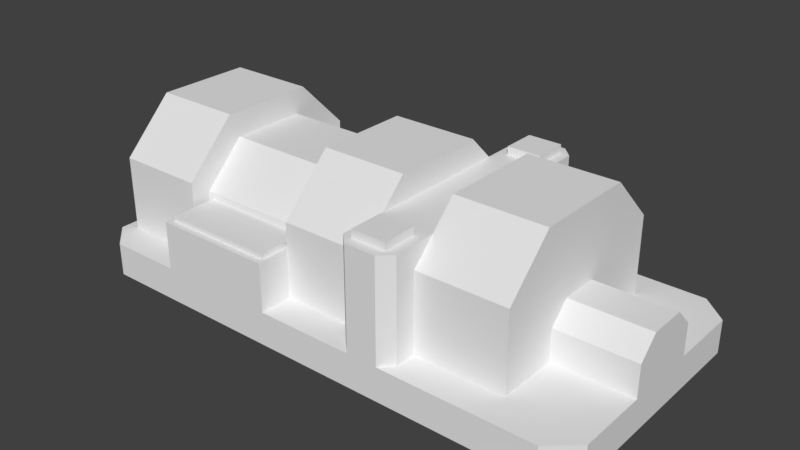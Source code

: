 # Source: generatordts_nolegacy.blend  (saved by Blender 2.77.0; exported with 4.5.12 LTS)
import bpy
from mathutils import Matrix  # noqa: F401  (used for matrix-valued properties, if any)

bpy.ops.wm.read_factory_settings(use_empty=True)
scene = bpy.context.scene
scene.name = 'Scene'

# ---- collections
col_collection_1 = bpy.data.collections.new('Collection 1'); scene.collection.children.link(col_collection_1)

# ---- world
world_world = bpy.data.worlds.new('World'); scene.world = world_world
world_world.color = (0.05088, 0.05088, 0.05088)
world_world.use_sun_shadow = False
world_world.sun_shadow_jitter_overblur = 0.0
world_world.cycles.sampling_method = 'MANUAL'
world_world.light_settings.ao_factor = 0.4

# ---- meshes
me_cube_033 = bpy.data.meshes.new('Cube.033')
me_cube_033.from_pydata([(11.24, -2.282, -0.8857), (11.24, -1.14, 0.2558), (11.24, 1.14, 0.2558), (11.24, 2.282, -0.8857), (16.0, -1.14, 0.2558), (16.0, -2.282, -0.8857), (16.0, 2.282, -0.8857), (16.0, 1.14, 0.2558)], [], [(1, 0, 5), (7, 6, 3), (7, 2, 1), (0, 1, 2), (6, 7, 4), (6, 4, 5), (0, 2, 3), (7, 1, 4), (7, 3, 2), (1, 5, 4), (6, 0, 3), (6, 5, 0)])
me_cube_033.use_remesh_preserve_volume = False
me_cube_033.use_remesh_preserve_attributes = False
me_cube_033.use_mirror_vertex_groups = False
me_cube_033.update()
me_cube_032 = bpy.data.meshes.new('Cube.032')
me_cube_032.from_pydata([(-9.867, -4.8, 0.7741), (-9.867, -2.294, 3.28), (-9.867, 2.294, 3.28), (-9.867, 4.8, 0.7741), (-2.6, -2.294, 3.28), (-2.6, -4.8, 0.7741), (-2.6, 4.8, 0.7741), (-2.6, 2.294, 3.28)], [], [(7, 6, 3), (6, 4, 5), (1, 0, 5), (0, 2, 3), (6, 7, 4), (0, 1, 2), (7, 2, 1), (7, 1, 4), (7, 3, 2), (1, 5, 4), (6, 0, 3), (6, 5, 0)])
me_cube_032.use_remesh_preserve_volume = False
me_cube_032.use_remesh_preserve_attributes = False
me_cube_032.use_mirror_vertex_groups = False
me_cube_032.update()
me_cube_031 = bpy.data.meshes.new('Cube.031')
me_cube_031.from_pydata([(-15.27, -6.0, 1.696), (-15.27, -2.896, 4.8), (-15.27, 2.896, 4.8), (-15.27, 6.0, 1.696), (-9.867, -2.896, 4.8), (-9.867, -6.0, 1.696), (-9.867, 6.0, 1.696), (-9.867, 2.896, 4.8)], [], [(1, 0, 5), (2, 7, 6), (6, 4, 5), (0, 2, 3), (6, 7, 4), (0, 1, 2), (7, 2, 1), (7, 1, 4), (2, 6, 3), (1, 5, 4), (6, 0, 3), (6, 5, 0)])
me_cube_031.use_remesh_preserve_volume = False
me_cube_031.use_remesh_preserve_attributes = False
me_cube_031.use_mirror_vertex_groups = False
me_cube_031.update()
me_cube_030 = bpy.data.meshes.new('Cube.030')
me_cube_030.from_pydata([(-2.6, -6.0, 1.673), (-2.6, -2.873, 4.8), (-2.6, 2.873, 4.8), (-2.6, 6.0, 1.673), (2.6, -2.873, 4.8), (2.6, -6.0, 1.673), (2.6, 6.0, 1.673), (2.6, 2.873, 4.8)], [], [(6, 7, 4), (7, 6, 3), (7, 2, 1), (6, 4, 5), (1, 0, 5), (0, 2, 3), (0, 1, 2), (7, 1, 4), (7, 3, 2), (1, 5, 4), (5, 3, 6), (5, 0, 3)])
me_cube_030.use_remesh_preserve_volume = False
me_cube_030.use_remesh_preserve_attributes = False
me_cube_030.use_mirror_vertex_groups = False
me_cube_030.update()
me_cube_029 = bpy.data.meshes.new('Cube.029')
me_cube_029.from_pydata([(5.867, -6.0, 1.918), (5.867, -3.118, 4.8), (5.867, 3.118, 4.8), (5.867, 6.0, 1.918), (11.27, -3.118, 4.8), (11.27, -6.0, 1.918), (11.27, 6.0, 1.918), (11.27, 3.118, 4.8)], [], [(7, 1, 4), (7, 3, 2), (1, 5, 4), (7, 2, 1), (5, 7, 4), (3, 1, 2), (7, 6, 3), (1, 0, 5), (5, 6, 7), (3, 0, 1), (5, 3, 6), (5, 0, 3)])
me_cube_029.use_remesh_preserve_volume = False
me_cube_029.use_remesh_preserve_attributes = False
me_cube_029.use_mirror_vertex_groups = False
me_cube_029.update()
me_cube_028 = bpy.data.meshes.new('Cube.028')
me_cube_028.from_pydata([(5.867, -7.303, -2.8), (5.17, -8.0, -2.8), (3.297, -8.0, -2.8), (2.6, -7.303, -2.8), (5.17, -8.0, 3.28), (5.867, -7.303, 3.28), (2.6, -7.303, 3.28), (3.297, -8.0, 3.28)], [], [(0, 1, 3), (6, 7, 5), (1, 2, 3), (7, 4, 5), (0, 5, 4), (7, 1, 4), (0, 4, 1), (7, 2, 1), (7, 6, 3), (7, 3, 2), (5, 3, 6), (5, 0, 3)])
me_cube_028.use_remesh_preserve_volume = False
me_cube_028.use_remesh_preserve_attributes = False
me_cube_028.use_mirror_vertex_groups = False
me_cube_028.update()
me_cube_027 = bpy.data.meshes.new('Cube.027')
me_cube_027.from_pydata([(5.17, 8.0, -2.8), (5.867, 7.303, -2.8), (2.6, 7.303, -2.8), (3.297, 8.0, -2.8), (5.867, 7.303, 3.28), (5.17, 8.0, 3.28), (3.297, 8.0, 3.28), (2.6, 7.303, 3.28)], [], [(2, 3, 1), (3, 0, 1), (6, 5, 0), (5, 4, 1), (6, 0, 3), (4, 5, 6), (6, 7, 4), (7, 3, 2), (7, 6, 3), (5, 1, 0), (7, 1, 4), (7, 2, 1)])
me_cube_027.use_remesh_preserve_volume = False
me_cube_027.use_remesh_preserve_attributes = False
me_cube_027.use_mirror_vertex_groups = False
me_cube_027.update()
me_cube_026 = bpy.data.meshes.new('Cube.026')
me_cube_026.from_pydata([(-2.6, -8.0, -2.8), (-9.867, -8.0, -2.8), (-2.6, 8.0, -2.8), (-9.867, 8.0, -2.8), (-2.6, -8.0, 0.08), (-2.6, 8.0, 0.08), (-9.867, -8.0, 0.08), (-9.867, 8.0, 0.08)], [], [(2, 7, 5), (1, 4, 6), (5, 0, 2), (6, 3, 1), (7, 4, 5), (0, 3, 2), (2, 3, 7), (1, 0, 4), (5, 4, 0), (6, 7, 3), (7, 6, 4), (0, 1, 3)])
me_cube_026.use_remesh_preserve_volume = False
me_cube_026.use_remesh_preserve_attributes = False
me_cube_026.use_mirror_vertex_groups = False
me_cube_026.update()
me_cube_025 = bpy.data.meshes.new('Cube.025')
me_cube_025.from_pydata([(-2.873, 7.6, 0.0448), (-2.873, 7.6, 0.3752), (-9.593, 7.6, 0.0448), (-9.593, 7.6, 0.3752), (-2.873, -7.6, 0.0448), (-2.873, -7.6, 0.3752), (-9.593, -7.6, 0.0448), (-9.593, -7.6, 0.3752)], [], [(5, 0, 1), (3, 5, 1), (7, 2, 6), (7, 4, 5), (2, 1, 0), (5, 4, 0), (3, 7, 5), (7, 3, 2), (7, 6, 4), (2, 3, 1), (2, 4, 6), (2, 0, 4)])
me_cube_025.use_remesh_preserve_volume = False
me_cube_025.use_remesh_preserve_attributes = False
me_cube_025.use_mirror_vertex_groups = False
me_cube_025.update()
me_cube_024 = bpy.data.meshes.new('Cube.024')
me_cube_024.from_pydata([(-9.867, -4.8, -0.72), (-9.867, 4.8, -0.72), (-2.6, -4.8, -0.72), (-2.6, 4.8, -0.72), (-9.867, -4.8, 0.7741), (-9.867, 4.8, 0.7741), (-2.6, -4.8, 0.7741), (-2.6, 4.8, 0.7741)], [], [(1, 3, 2), (7, 3, 1), (4, 0, 2), (6, 2, 3), (5, 1, 0), (6, 3, 7), (5, 0, 4), (1, 2, 0), (7, 1, 5), (4, 6, 7), (4, 7, 5), (4, 2, 6)])
me_cube_024.use_remesh_preserve_volume = False
me_cube_024.use_remesh_preserve_attributes = False
me_cube_024.use_mirror_vertex_groups = False
me_cube_024.update()
me_cube_023 = bpy.data.meshes.new('Cube.023')
me_cube_023.from_pydata([(5.273, 5.296, 3.28), (3.193, 5.296, 3.28), (5.273, 7.376, 3.28), (5.273, 7.376, 3.759), (5.273, 5.296, 3.759), (3.194, 7.376, 3.759), (3.194, 7.376, 3.28), (3.193, 5.296, 3.759)], [], [(1, 2, 0), (4, 5, 7), (4, 1, 0), (5, 2, 6), (7, 6, 1), (3, 0, 2), (1, 6, 2), (4, 3, 5), (4, 7, 1), (5, 3, 2), (7, 5, 6), (3, 4, 0)])
me_cube_023.use_remesh_preserve_volume = False
me_cube_023.use_remesh_preserve_attributes = False
me_cube_023.use_mirror_vertex_groups = False
me_cube_023.update()
me_cube_022 = bpy.data.meshes.new('Cube.022')
me_cube_022.from_pydata([(3.193, -7.379, 3.28), (5.273, -7.379, 3.28), (5.273, -5.299, 3.28), (5.273, -5.299, 3.759), (5.273, -7.379, 3.759), (3.194, -5.299, 3.759), (3.194, -5.299, 3.28), (3.193, -7.379, 3.759)], [], [(0, 2, 1), (4, 5, 7), (4, 0, 1), (5, 2, 6), (7, 6, 0), (3, 1, 2), (0, 6, 2), (4, 3, 5), (4, 7, 0), (5, 3, 2), (7, 5, 6), (3, 4, 1)])
me_cube_022.use_remesh_preserve_volume = False
me_cube_022.use_remesh_preserve_attributes = False
me_cube_022.use_mirror_vertex_groups = False
me_cube_022.update()
me_cube_021 = bpy.data.meshes.new('Cube.021')
me_cube_021.from_pydata([(5.867, -7.303, -2.8), (2.6, -7.303, -2.8), (5.867, 7.303, -2.8), (2.6, 7.303, -2.8), (5.867, -7.303, 3.28), (2.6, -7.303, 3.28), (5.867, 7.303, 3.28), (2.6, 7.303, 3.28)], [], [(3, 0, 1), (2, 6, 4), (1, 5, 7), (2, 4, 0), (7, 4, 6), (7, 6, 2, 3), (1, 7, 3), (7, 5, 4), (3, 2, 0), (5, 1, 0, 4)])
me_cube_021.use_remesh_preserve_volume = False
me_cube_021.use_remesh_preserve_attributes = False
me_cube_021.use_mirror_vertex_groups = False
me_cube_021.update()
me_cube_020 = bpy.data.meshes.new('Cube.020')
me_cube_020.from_pydata([(-15.27, -6.0, -2.8), (-15.27, 6.0, -2.8), (-9.867, -6.0, -2.8), (-9.867, 6.0, -2.8), (-15.27, -6.0, 1.696), (-15.27, 6.0, 1.696), (-9.867, -6.0, 1.696), (-9.867, 6.0, 1.696)], [], [(5, 7, 3), (6, 4, 0), (6, 2, 3), (5, 1, 0), (1, 3, 2), (6, 3, 7), (5, 0, 4), (1, 2, 0), (5, 3, 1), (4, 6, 7), (4, 7, 5), (6, 0, 2)])
me_cube_020.use_remesh_preserve_volume = False
me_cube_020.use_remesh_preserve_attributes = False
me_cube_020.use_mirror_vertex_groups = False
me_cube_020.update()
me_cube_019 = bpy.data.meshes.new('Cube.019')
me_cube_019.from_pydata([(-2.6, -6.0, -2.8), (-2.6, 6.0, -2.8), (2.6, -6.0, -2.8), (2.6, 6.0, -2.8), (-2.6, -6.0, 1.673), (-2.6, 6.0, 1.673), (2.6, -6.0, 1.673), (2.6, 6.0, 1.673)], [], [(4, 0, 2), (7, 3, 1), (1, 3, 2), (5, 1, 0), (6, 2, 3), (6, 3, 7), (5, 0, 4), (1, 2, 0), (7, 1, 5), (5, 4, 6), (5, 6, 7), (4, 2, 6)])
me_cube_019.use_remesh_preserve_volume = False
me_cube_019.use_remesh_preserve_attributes = False
me_cube_019.use_mirror_vertex_groups = False
me_cube_019.update()
me_cube_017 = bpy.data.meshes.new('Cube.017')
me_cube_017.from_pydata([(5.867, -6.0, -2.8), (5.867, 6.0, -2.8), (11.27, -6.0, -2.8), (11.27, 6.0, -2.8), (5.867, -6.0, 1.918), (5.867, 6.0, 1.918), (11.27, -6.0, 1.918), (11.27, 6.0, 1.918)], [], [(6, 3, 7), (5, 0, 4), (1, 2, 0), (7, 1, 5), (4, 2, 6), (6, 2, 3), (5, 1, 0), (1, 3, 2), (7, 3, 1), (4, 0, 2), (5, 4, 6), (5, 6, 7)])
me_cube_017.use_remesh_preserve_volume = False
me_cube_017.use_remesh_preserve_attributes = False
me_cube_017.use_mirror_vertex_groups = False
me_cube_017.update()
me_cube_016 = bpy.data.meshes.new('Cube.016')
me_cube_016.from_pydata([(-16.0, 6.569, -4.8), (-14.4, 8.0, -4.8), (-14.4, -8.0, -4.8), (-16.0, -6.569, -4.8), (-16.0, -6.569, -2.8), (-14.4, -8.0, -2.8), (-14.4, 8.0, -2.8), (-16.0, 6.569, -2.8)], [], [(2, 0, 1), (5, 7, 4), (4, 0, 3), (2, 3, 0), (5, 6, 7), (6, 0, 7), (2, 4, 3), (4, 7, 0), (2, 1, 6, 5), (6, 1, 0), (2, 5, 4)])
me_cube_016.use_remesh_preserve_volume = False
me_cube_016.use_remesh_preserve_attributes = False
me_cube_016.use_mirror_vertex_groups = False
me_cube_016.update()
me_cube_015 = bpy.data.meshes.new('Cube.015')
me_cube_015.from_pydata([(14.4, 8.0, -4.8), (16.0, 6.569, -4.8), (16.0, -6.569, -4.8), (14.4, -8.0, -4.8), (16.0, 6.569, -2.8), (14.4, 8.0, -2.8), (14.4, -8.0, -2.8), (16.0, -6.569, -2.8)], [], [(4, 6, 7), (7, 1, 4), (3, 1, 2), (7, 2, 1), (4, 5, 6), (4, 0, 5), (7, 3, 2), (3, 0, 1), (4, 1, 0), (7, 6, 3), (5, 0, 3, 6)])
me_cube_015.use_remesh_preserve_volume = False
me_cube_015.use_remesh_preserve_attributes = False
me_cube_015.use_mirror_vertex_groups = False
me_cube_015.update()
me_cube_014 = bpy.data.meshes.new('Cube.014')
me_cube_014.from_pydata([(14.4, 8.0, -4.8), (14.4, -8.0, -4.8), (-14.4, 8.0, -4.8), (-14.4, -8.0, -4.8), (14.4, 8.0, -2.8), (14.4, -8.0, -2.8), (-14.4, -8.0, -2.8), (-14.4, 8.0, -2.8)], [], [(7, 5, 4), (0, 3, 2), (7, 0, 2), (5, 3, 1), (7, 6, 5), (0, 1, 3), (7, 4, 0), (5, 6, 3), (1, 0, 4, 5), (3, 6, 7, 2)])
me_cube_014.use_remesh_preserve_volume = False
me_cube_014.use_remesh_preserve_attributes = False
me_cube_014.use_mirror_vertex_groups = False
me_cube_014.update()
me_cube_001 = bpy.data.meshes.new('Cube.001')
me_cube_001.from_pydata([(11.24, -2.282, -2.8), (11.24, 2.282, -2.8), (16.0, -2.282, -2.8), (16.0, 2.282, -2.8), (11.24, -2.282, -0.8857), (11.24, 2.282, -0.8857), (16.0, -2.282, -0.8857), (16.0, 2.282, -0.8857)], [], [(4, 0, 2), (6, 2, 3), (7, 3, 1), (5, 1, 0), (1, 3, 2), (6, 3, 7), (5, 0, 4), (1, 2, 0), (7, 1, 5), (4, 6, 7), (4, 7, 5), (4, 2, 6)])
me_cube_001.use_remesh_preserve_volume = False
me_cube_001.use_remesh_preserve_attributes = False
me_cube_001.use_mirror_vertex_groups = False
me_cube_001.update()
me_cube_018 = bpy.data.meshes.new('Cube.018')
me_cube_018.from_pydata([], [], [])
me_cube_018.use_remesh_preserve_volume = False
me_cube_018.use_remesh_preserve_attributes = False
me_cube_018.use_mirror_vertex_groups = False
me_cube_018.update()

# ---- objects
ob_collision_2 = bpy.data.objects.new('Collision-2', me_cube_033)
ob_collision_17 = bpy.data.objects.new('Collision-17', me_cube_032)
ob_collision_20 = bpy.data.objects.new('Collision-20', me_cube_031)
ob_collision_19 = bpy.data.objects.new('Collision-19', me_cube_030)
ob_collision_18 = bpy.data.objects.new('Collision-18', me_cube_029)
ob_collision_16 = bpy.data.objects.new('Collision-16', me_cube_028)
ob_collision_11 = bpy.data.objects.new('Collision-11', me_cube_027)
ob_collision_10 = bpy.data.objects.new('Collision-10', me_cube_026)
ob_collision_9 = bpy.data.objects.new('Collision-9', me_cube_025)
ob_collision_8 = bpy.data.objects.new('Collision-8', me_cube_024)
ob_collision_7 = bpy.data.objects.new('Collision-7', me_cube_023)
ob_collision_6 = bpy.data.objects.new('Collision-6', me_cube_022)
ob_collision_4 = bpy.data.objects.new('Collision-4', me_cube_021)
ob_collision_5 = bpy.data.objects.new('Collision-5', me_cube_020)
ob_collision_3 = bpy.data.objects.new('Collision-3', me_cube_019)
ob_collision_15 = bpy.data.objects.new('Collision-15', me_cube_017)
ob_collision_14 = bpy.data.objects.new('Collision-14', me_cube_016)
ob_collision_13 = bpy.data.objects.new('Collision-13', me_cube_015)
ob_collision_12 = bpy.data.objects.new('Collision-12', me_cube_014)
ob_collision_1 = bpy.data.objects.new('Collision-1', me_cube_001)
ob_collision_0 = bpy.data.objects.new('Collision-0', me_cube_018)

# ---- transforms, parenting, visibility, modifiers, constraints
ob_collision_2.location = (0.0, 0.0, 0.0)
ob_collision_2.lineart.crease_threshold = 0.0
ob_collision_17.location = (0.0, 0.0, 0.0)
ob_collision_17.lineart.crease_threshold = 0.0
ob_collision_20.location = (0.0, 0.0, 0.0)
ob_collision_20.lineart.crease_threshold = 0.0
ob_collision_19.location = (0.0, 0.0, 0.0)
ob_collision_19.lineart.crease_threshold = 0.0
ob_collision_18.location = (0.0, 0.0, 0.0)
ob_collision_18.lineart.crease_threshold = 0.0
ob_collision_16.location = (0.0, 0.0, 0.0)
ob_collision_16.lineart.crease_threshold = 0.0
ob_collision_11.location = (0.0, 0.0, 0.0)
ob_collision_11.lineart.crease_threshold = 0.0
ob_collision_10.location = (0.0, 0.0, 0.0)
ob_collision_10.lineart.crease_threshold = 0.0
ob_collision_9.location = (0.0, 0.0, 0.0)
ob_collision_9.lineart.crease_threshold = 0.0
ob_collision_8.location = (0.0, 0.0, 0.0)
ob_collision_8.lineart.crease_threshold = 0.0
ob_collision_7.location = (0.0, 0.0, 0.0)
ob_collision_7.lineart.crease_threshold = 0.0
ob_collision_6.location = (0.0, 0.0, 0.0)
ob_collision_6.lineart.crease_threshold = 0.0
ob_collision_4.location = (0.0, 0.0, 0.0)
ob_collision_4.lineart.crease_threshold = 0.0
ob_collision_5.location = (0.0, 0.0, 0.0)
ob_collision_5.lineart.crease_threshold = 0.0
ob_collision_3.location = (0.0, 0.0, 0.0)
ob_collision_3.lineart.crease_threshold = 0.0
ob_collision_15.location = (0.0, 0.0, 0.0)
ob_collision_15.lineart.crease_threshold = 0.0
ob_collision_14.location = (0.0, 0.0, 0.0)
ob_collision_14.lineart.crease_threshold = 0.0
ob_collision_13.location = (0.0, 0.0, 0.0)
ob_collision_13.lineart.crease_threshold = 0.0
ob_collision_12.location = (0.0, 0.0, 0.0)
ob_collision_12.lineart.crease_threshold = 0.0
ob_collision_1.location = (0.0, 0.0, 0.0)
ob_collision_1.lineart.crease_threshold = 0.0
ob_collision_0.location = (0.0, 0.0, 0.0)
ob_collision_0.lineart.crease_threshold = 0.0

# ---- collection membership
col_collection_1.objects.link(ob_collision_2)
col_collection_1.objects.link(ob_collision_17)
col_collection_1.objects.link(ob_collision_20)
col_collection_1.objects.link(ob_collision_19)
col_collection_1.objects.link(ob_collision_18)
col_collection_1.objects.link(ob_collision_16)
col_collection_1.objects.link(ob_collision_11)
col_collection_1.objects.link(ob_collision_10)
col_collection_1.objects.link(ob_collision_9)
col_collection_1.objects.link(ob_collision_8)
col_collection_1.objects.link(ob_collision_7)
col_collection_1.objects.link(ob_collision_6)
col_collection_1.objects.link(ob_collision_4)
col_collection_1.objects.link(ob_collision_5)
col_collection_1.objects.link(ob_collision_3)
col_collection_1.objects.link(ob_collision_15)
col_collection_1.objects.link(ob_collision_14)
col_collection_1.objects.link(ob_collision_13)
col_collection_1.objects.link(ob_collision_12)
col_collection_1.objects.link(ob_collision_1)
col_collection_1.objects.link(ob_collision_0)

# ---- scene / render settings (as saved in the file)
scene.frame_start = 1; scene.frame_end = 250; scene.frame_set(1)
scene.render.engine = 'BLENDER_EEVEE_NEXT'
scene.render.resolution_percentage = 50
scene.render.dither_intensity = 0.0
scene.cycles.use_denoising = False
scene.cycles.samples = 128
scene.cycles.sampling_pattern = 'TABULATED_SOBOL'
scene.cycles.light_sampling_threshold = 0.0
scene.cycles.use_adaptive_sampling = False
scene.cycles.use_light_tree = False
scene.cycles.blur_glossy = 0.0
scene.cycles.sample_clamp_indirect = 0.0
scene.view_settings.view_transform = 'Standard'
bpy.context.view_layer.update()

# ---- added for rendering (the .blend has no active camera and no usable light): camera, sun
cam_auto = bpy.data.cameras.new('AutoCamera')
cam_auto.lens = 50.0
cam_auto.sensor_width = 36.0
cam_auto.clip_end = 1000.0
ob_auto_camera = bpy.data.objects.new('AutoCamera', cam_auto)
scene.collection.objects.link(ob_auto_camera)
ob_auto_camera.location = (34.2728, -41.1274, 27.4182)
ob_auto_camera.rotation_euler = (1.09748, -7.21219e-08, 0.694738)
scene.camera = ob_auto_camera
light_auto_sun = bpy.data.lights.new('AutoSun', 'SUN')
light_auto_sun.energy = 3.0
light_auto_sun.angle = 0.0523599
ob_auto_sun = bpy.data.objects.new('AutoSun', light_auto_sun)
scene.collection.objects.link(ob_auto_sun)
ob_auto_sun.rotation_euler = (0.872665, 0.174533, 0.523599)
bpy.context.view_layer.update()
